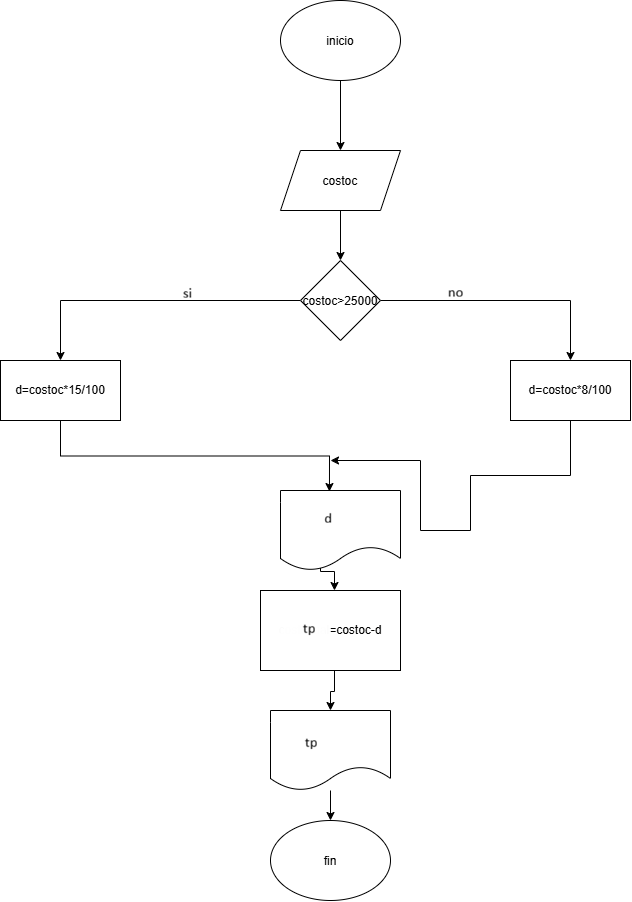

The diagram above was exported from draw.io. Its source (the exported page's mxGraphModel, read from the mxfile embedded in the PNG):
<mxGraphModel dx="1471" dy="867" grid="1" gridSize="10" guides="1" tooltips="1" connect="1" arrows="1" fold="1" page="1" pageScale="1" pageWidth="827" pageHeight="1169" math="0" shadow="0">
  <root>
    <mxCell id="0" />
    <mxCell id="1" parent="0" />
    <mxCell id="8PPuroPnQ6FjKCq_9DF0-25" edge="1" parent="1" source="8PPuroPnQ6FjKCq_9DF0-1" style="edgeStyle=orthogonalEdgeStyle;rounded=0;orthogonalLoop=1;jettySize=auto;html=1;">
      <mxGeometry relative="1" as="geometry">
        <mxPoint x="419.9999999999998" y="190" as="targetPoint" />
      </mxGeometry>
    </mxCell>
    <mxCell id="8PPuroPnQ6FjKCq_9DF0-1" parent="1" style="ellipse;whiteSpace=wrap;html=1;shapeInside=1;" value="inicio" vertex="1">
      <mxGeometry height="80" width="120" x="360" y="40" as="geometry" />
    </mxCell>
    <mxCell id="8PPuroPnQ6FjKCq_9DF0-33" edge="1" parent="1" source="8PPuroPnQ6FjKCq_9DF0-26" style="edgeStyle=orthogonalEdgeStyle;rounded=0;orthogonalLoop=1;jettySize=auto;html=1;entryX=0.5;entryY=0;entryDx=0;entryDy=0;" target="8PPuroPnQ6FjKCq_9DF0-27">
      <mxGeometry relative="1" as="geometry" />
    </mxCell>
    <mxCell id="8PPuroPnQ6FjKCq_9DF0-26" parent="1" style="shape=parallelogram;perimeter=parallelogramPerimeter;whiteSpace=wrap;html=1;shapeInside=1;fixedSize=1;" value="costoc" vertex="1">
      <mxGeometry height="60" width="120" x="360" y="190" as="geometry" />
    </mxCell>
    <mxCell id="8PPuroPnQ6FjKCq_9DF0-34" edge="1" parent="1" source="8PPuroPnQ6FjKCq_9DF0-27" style="edgeStyle=orthogonalEdgeStyle;rounded=0;orthogonalLoop=1;jettySize=auto;html=1;entryX=0.5;entryY=0;entryDx=0;entryDy=0;" target="8PPuroPnQ6FjKCq_9DF0-29">
      <mxGeometry relative="1" as="geometry" />
    </mxCell>
    <mxCell id="8PPuroPnQ6FjKCq_9DF0-35" edge="1" parent="1" source="8PPuroPnQ6FjKCq_9DF0-27" style="edgeStyle=orthogonalEdgeStyle;rounded=0;orthogonalLoop=1;jettySize=auto;html=1;entryX=0.5;entryY=0;entryDx=0;entryDy=0;" target="8PPuroPnQ6FjKCq_9DF0-28">
      <mxGeometry relative="1" as="geometry">
        <mxPoint x="150" y="390" as="targetPoint" />
      </mxGeometry>
    </mxCell>
    <mxCell id="8PPuroPnQ6FjKCq_9DF0-27" parent="1" style="rhombus;whiteSpace=wrap;html=1;shapeInside=1;" value="costoc&amp;gt;25000" vertex="1">
      <mxGeometry height="80" width="80" x="380" y="300" as="geometry" />
    </mxCell>
    <mxCell id="8PPuroPnQ6FjKCq_9DF0-28" parent="1" style="rounded=0;whiteSpace=wrap;html=1;" value="d=costoc*15/100" vertex="1">
      <mxGeometry height="60" width="120" x="80" y="400" as="geometry" />
    </mxCell>
    <mxCell id="8PPuroPnQ6FjKCq_9DF0-37" edge="1" parent="1" source="8PPuroPnQ6FjKCq_9DF0-29" style="edgeStyle=orthogonalEdgeStyle;rounded=0;orthogonalLoop=1;jettySize=auto;html=1;">
      <mxGeometry relative="1" as="geometry">
        <Array as="points">
          <mxPoint x="650" y="515" />
          <mxPoint x="550" y="515" />
          <mxPoint x="550" y="570" />
          <mxPoint x="500" y="570" />
        </Array>
        <mxPoint x="410" y="500" as="targetPoint" />
      </mxGeometry>
    </mxCell>
    <mxCell id="8PPuroPnQ6FjKCq_9DF0-29" parent="1" style="rounded=0;whiteSpace=wrap;html=1;" value="d=costoc*8/100" vertex="1">
      <mxGeometry height="60" width="120" x="590" y="400" as="geometry" />
    </mxCell>
    <mxCell id="8PPuroPnQ6FjKCq_9DF0-38" edge="1" parent="1" style="edgeStyle=orthogonalEdgeStyle;rounded=0;orthogonalLoop=1;jettySize=auto;html=1;entryX=0.5;entryY=0;entryDx=0;entryDy=0;">
      <mxGeometry relative="1" as="geometry">
        <mxPoint x="420.0000000000002" y="590" as="sourcePoint" />
        <mxPoint x="414.0000000000002" y="630" as="targetPoint" />
      </mxGeometry>
    </mxCell>
    <mxCell id="8PPuroPnQ6FjKCq_9DF0-32" parent="1" style="ellipse;whiteSpace=wrap;html=1;shapeInside=1;" value="fin" vertex="1">
      <mxGeometry height="80" width="120" x="350" y="860" as="geometry" />
    </mxCell>
    <mxCell id="8PPuroPnQ6FjKCq_9DF0-36" edge="1" parent="1" source="8PPuroPnQ6FjKCq_9DF0-28" style="edgeStyle=orthogonalEdgeStyle;rounded=0;orthogonalLoop=1;jettySize=auto;html=1;exitX=0.5;exitY=1;exitDx=0;exitDy=0;entryX=0.408;entryY=0.017;entryDx=0;entryDy=0;entryPerimeter=0;">
      <mxGeometry relative="1" as="geometry">
        <mxPoint x="408.9599999999998" y="531.0200000000002" as="targetPoint" />
      </mxGeometry>
    </mxCell>
    <mxCell id="8PPuroPnQ6FjKCq_9DF0-40" parent="1" style="shape=document;whiteSpace=wrap;html=1;boundedLbl=1;" value="D" vertex="1">
      <mxGeometry height="80" width="120" x="360" y="530" as="geometry" />
    </mxCell>
    <mxCell id="8PPuroPnQ6FjKCq_9DF0-41" parent="1" style="rounded=0;whiteSpace=wrap;html=1;" value="costefinal=costoc-d" vertex="1">
      <mxGeometry height="80" width="140" x="340" y="630" as="geometry" />
    </mxCell>
    <mxCell id="8PPuroPnQ6FjKCq_9DF0-43" edge="1" parent="1" style="edgeStyle=orthogonalEdgeStyle;rounded=0;orthogonalLoop=1;jettySize=auto;html=1;entryX=0.5;entryY=0;entryDx=0;entryDy=0;" target="8PPuroPnQ6FjKCq_9DF0-42" value="">
      <mxGeometry relative="1" as="geometry">
        <mxPoint x="414.0000000000002" y="710" as="sourcePoint" />
        <mxPoint x="410" y="850" as="targetPoint" />
      </mxGeometry>
    </mxCell>
    <mxCell id="8PPuroPnQ6FjKCq_9DF0-44" edge="1" parent="1" source="8PPuroPnQ6FjKCq_9DF0-42" style="edgeStyle=orthogonalEdgeStyle;rounded=0;orthogonalLoop=1;jettySize=auto;html=1;entryX=0.5;entryY=0;entryDx=0;entryDy=0;" target="8PPuroPnQ6FjKCq_9DF0-32">
      <mxGeometry relative="1" as="geometry" />
    </mxCell>
    <mxCell id="8PPuroPnQ6FjKCq_9DF0-42" parent="1" style="shape=document;whiteSpace=wrap;html=1;boundedLbl=1;" value="" vertex="1">
      <mxGeometry height="80" width="120" x="350" y="750" as="geometry" />
    </mxCell>
  </root>
</mxGraphModel>